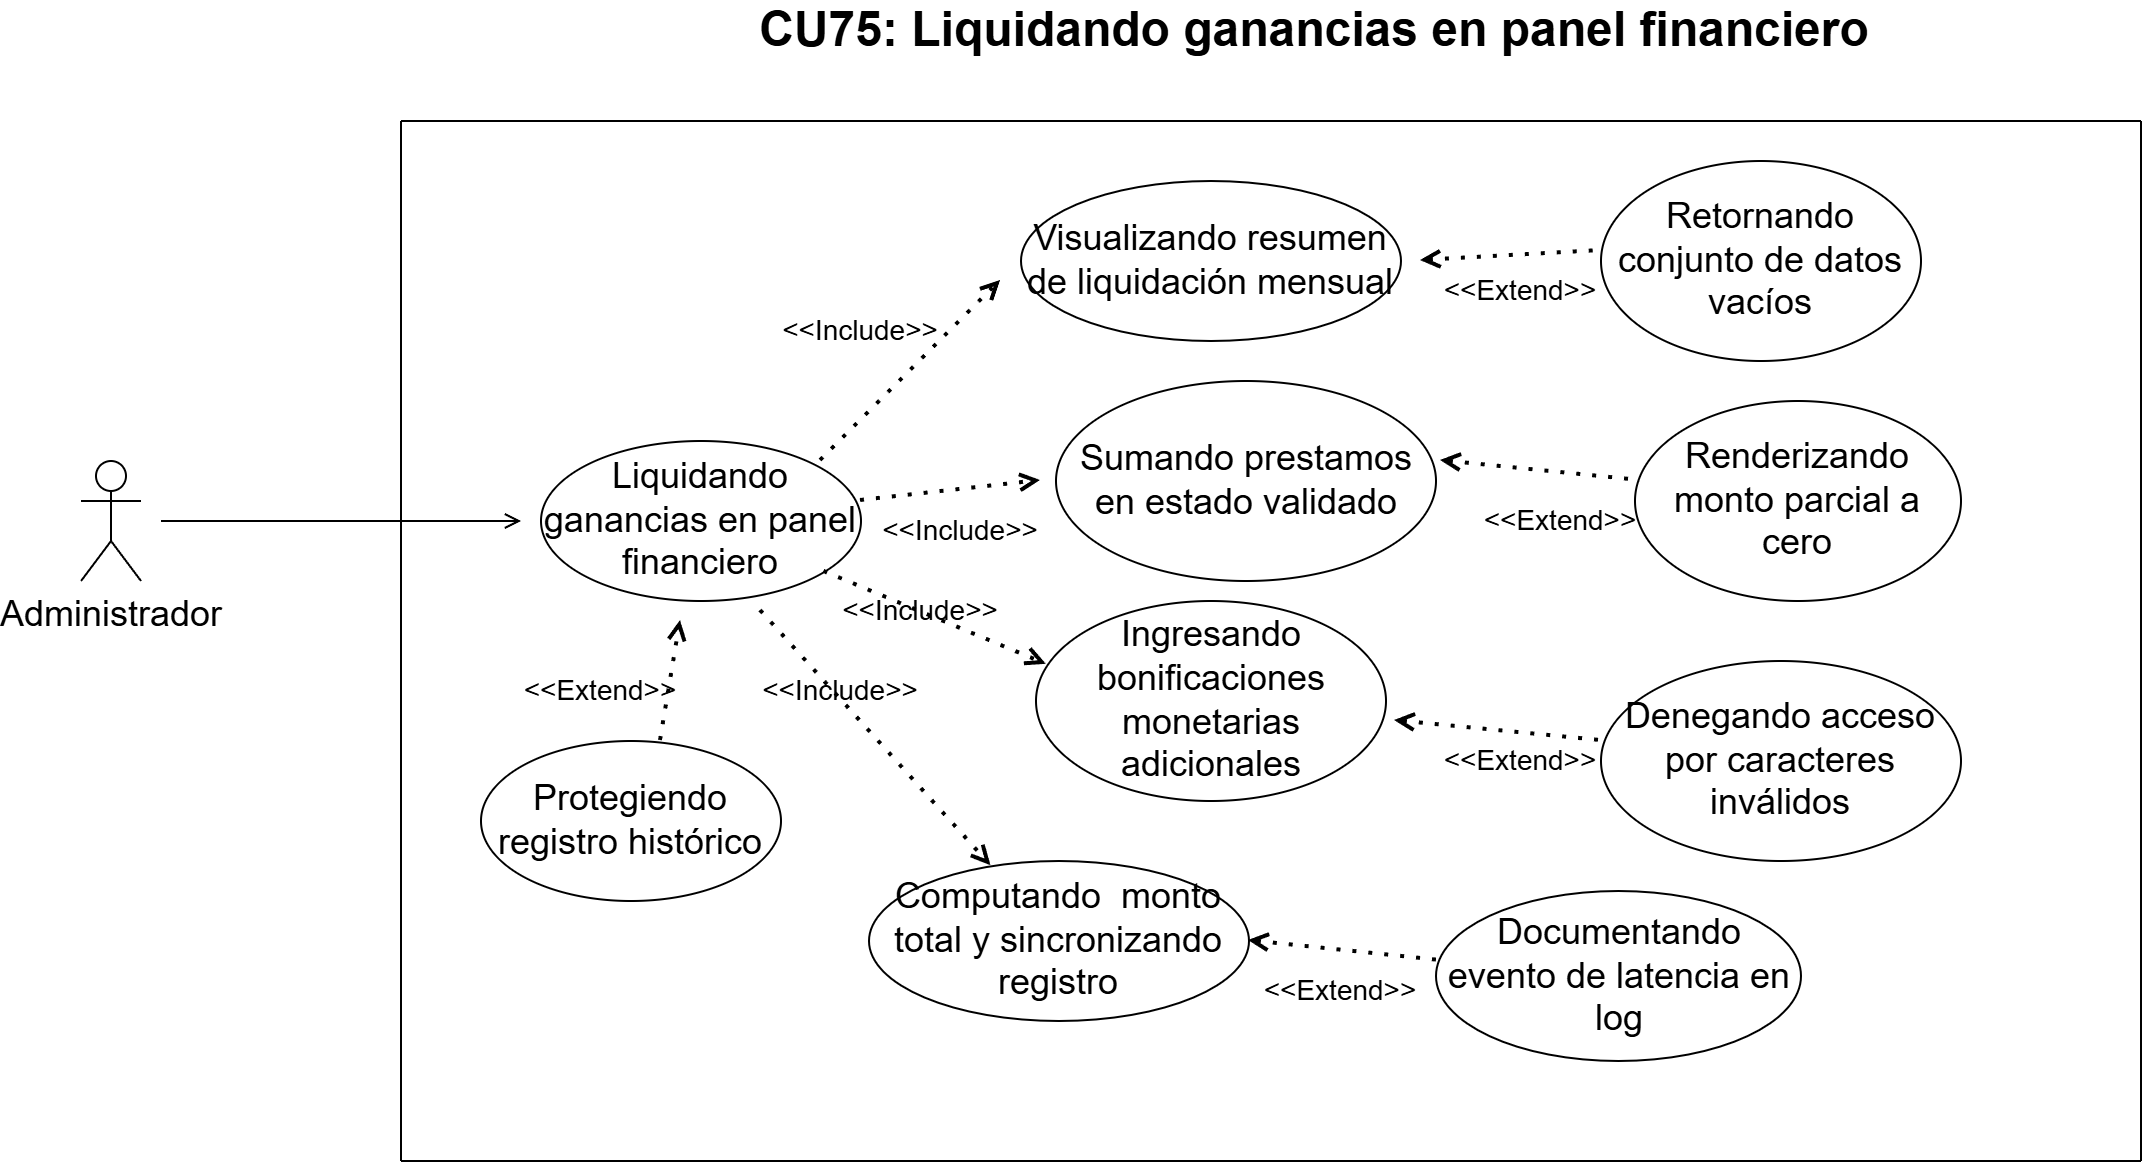

The diagram above was exported from draw.io. Its source (the exported page's mxGraphModel, read from the mxfile embedded in the PNG):
<mxGraphModel dx="2233" dy="826" grid="1" gridSize="10" guides="1" tooltips="1" connect="1" arrows="1" fold="1" page="1" pageScale="1" pageWidth="827" pageHeight="1169" math="0" shadow="0">
  <root>
    <mxCell id="0" />
    <mxCell id="1" parent="0" />
    <mxCell id="5RqK-v8H7EJVGBp4BldB-1" parent="1" style="text;html=1;whiteSpace=wrap;strokeColor=none;fillColor=none;align=center;verticalAlign=middle;rounded=0;" value="&lt;span id=&quot;docs-internal-guid-5c6d8503-7fff-3bb2-4f8a-465e76e33b10&quot;&gt;&lt;span style=&quot;font-family: Arial, sans-serif; color: rgb(0, 0, 0); background-color: transparent; font-weight: 700; font-variant-numeric: normal; font-variant-east-asian: normal; font-variant-alternates: normal; font-variant-position: normal; font-variant-emoji: normal; vertical-align: baseline; white-space-collapse: preserve;&quot;&gt;&lt;font style=&quot;font-size: 24px;&quot;&gt;CU75: Liquidando ganancias en panel financiero&lt;/font&gt;&lt;/span&gt;&lt;/span&gt;" vertex="1">
      <mxGeometry height="30" width="606" x="-276" y="120" as="geometry" />
    </mxCell>
    <mxCell id="17w-QAkFoWpEgY4enirs-1" parent="1" style="shape=umlActor;verticalLabelPosition=bottom;verticalAlign=top;html=1;outlineConnect=0;" value="&lt;font style=&quot;font-size: 18px;&quot;&gt;Administrador&lt;/font&gt;" vertex="1">
      <mxGeometry height="60" width="30" x="-590" y="350" as="geometry" />
    </mxCell>
    <mxCell id="17w-QAkFoWpEgY4enirs-2" edge="1" parent="1" style="endArrow=none;html=1;rounded=0;" value="">
      <mxGeometry height="50" relative="1" width="50" as="geometry">
        <mxPoint x="-430" y="700" as="sourcePoint" />
        <mxPoint x="440" y="700" as="targetPoint" />
      </mxGeometry>
    </mxCell>
    <mxCell id="17w-QAkFoWpEgY4enirs-3" edge="1" parent="1" style="endArrow=none;html=1;rounded=0;" value="">
      <mxGeometry height="50" relative="1" width="50" as="geometry">
        <mxPoint x="-430" y="180" as="sourcePoint" />
        <mxPoint x="440" y="180" as="targetPoint" />
      </mxGeometry>
    </mxCell>
    <mxCell id="17w-QAkFoWpEgY4enirs-4" edge="1" parent="1" style="endArrow=none;html=1;rounded=0;" value="">
      <mxGeometry height="50" relative="1" width="50" as="geometry">
        <mxPoint x="-430" y="180" as="sourcePoint" />
        <mxPoint x="-430" y="700" as="targetPoint" />
      </mxGeometry>
    </mxCell>
    <mxCell id="17w-QAkFoWpEgY4enirs-5" edge="1" parent="1" style="endArrow=none;html=1;rounded=0;" value="">
      <mxGeometry height="50" relative="1" width="50" as="geometry">
        <mxPoint x="440" y="180" as="sourcePoint" />
        <mxPoint x="440" y="700" as="targetPoint" />
      </mxGeometry>
    </mxCell>
    <mxCell id="17w-QAkFoWpEgY4enirs-6" edge="1" parent="1" style="endArrow=open;html=1;rounded=0;endFill=0;" value="">
      <mxGeometry height="50" relative="1" width="50" as="geometry">
        <mxPoint x="-550" y="380" as="sourcePoint" />
        <mxPoint x="-370" y="380" as="targetPoint" />
      </mxGeometry>
    </mxCell>
    <mxCell id="17w-QAkFoWpEgY4enirs-7" parent="1" style="ellipse;whiteSpace=wrap;html=1;" value="&lt;font style=&quot;font-size: 18px;&quot;&gt;Liquidando ganancias en panel financiero&lt;/font&gt;" vertex="1">
      <mxGeometry height="80" width="160" x="-360" y="340" as="geometry" />
    </mxCell>
    <mxCell id="17w-QAkFoWpEgY4enirs-8" edge="1" parent="1" style="endArrow=open;dashed=1;html=1;dashPattern=1 3;strokeWidth=2;rounded=0;endFill=0;" value="">
      <mxGeometry height="50" relative="1" width="50" as="geometry">
        <mxPoint x="-220" y="350" as="sourcePoint" />
        <mxPoint x="-130" y="260" as="targetPoint" />
      </mxGeometry>
    </mxCell>
    <mxCell id="17w-QAkFoWpEgY4enirs-9" edge="1" parent="1" source="17w-QAkFoWpEgY4enirs-7" style="endArrow=open;dashed=1;html=1;dashPattern=1 3;strokeWidth=2;rounded=0;endFill=0;exitX=1;exitY=0.375;exitDx=0;exitDy=0;exitPerimeter=0;" value="">
      <mxGeometry height="50" relative="1" width="50" as="geometry">
        <mxPoint x="-180" y="370" as="sourcePoint" />
        <mxPoint x="-110" y="360" as="targetPoint" />
      </mxGeometry>
    </mxCell>
    <mxCell id="17w-QAkFoWpEgY4enirs-10" edge="1" parent="1" source="17w-QAkFoWpEgY4enirs-7" style="endArrow=open;dashed=1;html=1;dashPattern=1 3;strokeWidth=2;rounded=0;endFill=0;entryX=0.031;entryY=0.319;entryDx=0;entryDy=0;entryPerimeter=0;" target="17w-QAkFoWpEgY4enirs-19" value="">
      <mxGeometry height="50" relative="1" width="50" as="geometry">
        <mxPoint x="-180" y="409" as="sourcePoint" />
        <mxPoint x="-110" y="440" as="targetPoint" />
      </mxGeometry>
    </mxCell>
    <mxCell id="17w-QAkFoWpEgY4enirs-11" edge="1" parent="1" style="endArrow=open;dashed=1;html=1;dashPattern=1 3;strokeWidth=2;rounded=0;endFill=0;" target="17w-QAkFoWpEgY4enirs-16" value="">
      <mxGeometry height="50" relative="1" width="50" as="geometry">
        <mxPoint x="-250" y="425" as="sourcePoint" />
        <mxPoint x="-170" y="515" as="targetPoint" />
      </mxGeometry>
    </mxCell>
    <mxCell id="17w-QAkFoWpEgY4enirs-12" edge="1" parent="1" style="endArrow=open;dashed=1;html=1;dashPattern=1 3;strokeWidth=2;rounded=0;endFill=0;" value="">
      <mxGeometry height="50" relative="1" width="50" as="geometry">
        <mxPoint x="-300" y="490" as="sourcePoint" />
        <mxPoint x="-290" y="430" as="targetPoint" />
      </mxGeometry>
    </mxCell>
    <mxCell id="17w-QAkFoWpEgY4enirs-13" parent="1" style="ellipse;whiteSpace=wrap;html=1;" value="&lt;font style=&quot;font-size: 18px;&quot;&gt;Protegiendo registro histórico&lt;/font&gt;" vertex="1">
      <mxGeometry height="80" width="150" x="-390" y="490" as="geometry" />
    </mxCell>
    <mxCell id="17w-QAkFoWpEgY4enirs-14" parent="1" style="ellipse;whiteSpace=wrap;html=1;" value="&lt;font style=&quot;font-size: 18px;&quot;&gt;Visualizando resumen de liquidación mensual&lt;/font&gt;" vertex="1">
      <mxGeometry height="80" width="190" x="-120" y="210" as="geometry" />
    </mxCell>
    <mxCell id="17w-QAkFoWpEgY4enirs-15" parent="1" style="ellipse;whiteSpace=wrap;html=1;" value="&lt;font style=&quot;font-size: 18px;&quot;&gt;Sumando prestamos en estado validado&lt;/font&gt;" vertex="1">
      <mxGeometry height="100" width="190" x="-102.5" y="310" as="geometry" />
    </mxCell>
    <mxCell id="17w-QAkFoWpEgY4enirs-16" parent="1" style="ellipse;whiteSpace=wrap;html=1;" value="&lt;font style=&quot;font-size: 18px;&quot;&gt;Computando&amp;nbsp; monto total y sincronizando registro&lt;/font&gt;" vertex="1">
      <mxGeometry height="80" width="190" x="-196" y="550" as="geometry" />
    </mxCell>
    <mxCell id="17w-QAkFoWpEgY4enirs-17" parent="1" style="ellipse;whiteSpace=wrap;html=1;" value="&lt;font style=&quot;font-size: 18px;&quot;&gt;Denegando acceso por caracteres inválidos&lt;/font&gt;" vertex="1">
      <mxGeometry height="100" width="180" x="170" y="450" as="geometry" />
    </mxCell>
    <mxCell id="17w-QAkFoWpEgY4enirs-18" parent="1" style="ellipse;whiteSpace=wrap;html=1;" value="&lt;font style=&quot;font-size: 18px;&quot;&gt;Renderizando monto parcial a cero&lt;/font&gt;" vertex="1">
      <mxGeometry height="100" width="163" x="187" y="320" as="geometry" />
    </mxCell>
    <mxCell id="17w-QAkFoWpEgY4enirs-19" parent="1" style="ellipse;whiteSpace=wrap;html=1;" value="&lt;font style=&quot;font-size: 18px;&quot;&gt;Ingresando bonificaciones monetarias adicionales&lt;/font&gt;" vertex="1">
      <mxGeometry height="100" width="175" x="-112.5" y="420" as="geometry" />
    </mxCell>
    <mxCell id="17w-QAkFoWpEgY4enirs-20" parent="1" style="ellipse;whiteSpace=wrap;html=1;" value="&lt;font style=&quot;font-size: 18px;&quot;&gt;Retornando conjunto de datos vacíos&lt;/font&gt;" vertex="1">
      <mxGeometry height="100" width="160" x="170" y="200" as="geometry" />
    </mxCell>
    <mxCell id="17w-QAkFoWpEgY4enirs-21" parent="1" style="ellipse;whiteSpace=wrap;html=1;" value="&lt;font style=&quot;font-size: 18px;&quot;&gt;Documentando evento de latencia en log&lt;/font&gt;" vertex="1">
      <mxGeometry height="85" width="182.5" x="87.5" y="565" as="geometry" />
    </mxCell>
    <mxCell id="17w-QAkFoWpEgY4enirs-22" edge="1" parent="1" style="endArrow=none;dashed=1;html=1;dashPattern=1 3;strokeWidth=2;rounded=0;startArrow=open;startFill=0;" value="">
      <mxGeometry height="50" relative="1" width="50" as="geometry">
        <mxPoint x="90" y="350" as="sourcePoint" />
        <mxPoint x="190" y="360" as="targetPoint" />
      </mxGeometry>
    </mxCell>
    <mxCell id="17w-QAkFoWpEgY4enirs-23" edge="1" parent="1" style="endArrow=none;dashed=1;html=1;dashPattern=1 3;strokeWidth=2;rounded=0;startArrow=open;startFill=0;" value="">
      <mxGeometry height="50" relative="1" width="50" as="geometry">
        <mxPoint x="80" y="250" as="sourcePoint" />
        <mxPoint x="170" y="245" as="targetPoint" />
      </mxGeometry>
    </mxCell>
    <mxCell id="17w-QAkFoWpEgY4enirs-24" edge="1" parent="1" style="endArrow=none;dashed=1;html=1;dashPattern=1 3;strokeWidth=2;rounded=0;startArrow=open;startFill=0;" value="">
      <mxGeometry height="50" relative="1" width="50" as="geometry">
        <mxPoint x="67" y="480" as="sourcePoint" />
        <mxPoint x="170" y="490" as="targetPoint" />
      </mxGeometry>
    </mxCell>
    <mxCell id="17w-QAkFoWpEgY4enirs-25" edge="1" parent="1" source="17w-QAkFoWpEgY4enirs-16" style="endArrow=none;dashed=1;html=1;dashPattern=1 3;strokeWidth=2;rounded=0;startArrow=open;startFill=0;exitX=1;exitY=0.5;exitDx=0;exitDy=0;" value="">
      <mxGeometry height="50" relative="1" width="50" as="geometry">
        <mxPoint x="10" y="580" as="sourcePoint" />
        <mxPoint x="90" y="600" as="targetPoint" />
      </mxGeometry>
    </mxCell>
    <mxCell id="17w-QAkFoWpEgY4enirs-26" parent="1" style="text;html=1;whiteSpace=wrap;strokeColor=none;fillColor=none;align=center;verticalAlign=middle;rounded=0;" value="&lt;font style=&quot;font-size: 14px;&quot;&gt;&amp;lt;&amp;lt;Include&amp;gt;&amp;gt;&lt;/font&gt;" vertex="1">
      <mxGeometry height="30" width="60" x="-240" y="450" as="geometry" />
    </mxCell>
    <mxCell id="17w-QAkFoWpEgY4enirs-27" parent="1" style="text;html=1;whiteSpace=wrap;strokeColor=none;fillColor=none;align=center;verticalAlign=middle;rounded=0;" value="&lt;font style=&quot;font-size: 14px;&quot;&gt;&amp;lt;&amp;lt;Include&amp;gt;&amp;gt;&lt;/font&gt;" vertex="1">
      <mxGeometry height="30" width="60" x="-180" y="370" as="geometry" />
    </mxCell>
    <mxCell id="17w-QAkFoWpEgY4enirs-28" parent="1" style="text;html=1;whiteSpace=wrap;strokeColor=none;fillColor=none;align=center;verticalAlign=middle;rounded=0;" value="&lt;font style=&quot;font-size: 14px;&quot;&gt;&amp;lt;&amp;lt;Include&amp;gt;&amp;gt;&lt;/font&gt;" vertex="1">
      <mxGeometry height="30" width="60" x="-200" y="410" as="geometry" />
    </mxCell>
    <mxCell id="17w-QAkFoWpEgY4enirs-29" parent="1" style="text;html=1;whiteSpace=wrap;strokeColor=none;fillColor=none;align=center;verticalAlign=middle;rounded=0;" value="&lt;font style=&quot;font-size: 14px;&quot;&gt;&amp;lt;&amp;lt;Include&amp;gt;&amp;gt;&lt;/font&gt;" vertex="1">
      <mxGeometry height="30" width="60" x="-230" y="270" as="geometry" />
    </mxCell>
    <mxCell id="17w-QAkFoWpEgY4enirs-30" parent="1" style="text;html=1;whiteSpace=wrap;strokeColor=none;fillColor=none;align=center;verticalAlign=middle;rounded=0;" value="&lt;font style=&quot;font-size: 14px;&quot;&gt;&amp;lt;&amp;lt;Extend&amp;gt;&amp;gt;&lt;/font&gt;" vertex="1">
      <mxGeometry height="30" width="60" x="100" y="250" as="geometry" />
    </mxCell>
    <mxCell id="17w-QAkFoWpEgY4enirs-31" parent="1" style="text;html=1;whiteSpace=wrap;strokeColor=none;fillColor=none;align=center;verticalAlign=middle;rounded=0;" value="&lt;font style=&quot;font-size: 14px;&quot;&gt;&amp;lt;&amp;lt;Extend&amp;gt;&amp;gt;&lt;/font&gt;" vertex="1">
      <mxGeometry height="30" width="60" x="-360" y="450" as="geometry" />
    </mxCell>
    <mxCell id="17w-QAkFoWpEgY4enirs-32" parent="1" style="text;html=1;whiteSpace=wrap;strokeColor=none;fillColor=none;align=center;verticalAlign=middle;rounded=0;" value="&lt;font style=&quot;font-size: 14px;&quot;&gt;&amp;lt;&amp;lt;Extend&amp;gt;&amp;gt;&lt;/font&gt;" vertex="1">
      <mxGeometry height="30" width="60" x="10" y="600" as="geometry" />
    </mxCell>
    <mxCell id="17w-QAkFoWpEgY4enirs-33" parent="1" style="text;html=1;whiteSpace=wrap;strokeColor=none;fillColor=none;align=center;verticalAlign=middle;rounded=0;" value="&lt;font style=&quot;font-size: 14px;&quot;&gt;&amp;lt;&amp;lt;Extend&amp;gt;&amp;gt;&lt;/font&gt;" vertex="1">
      <mxGeometry height="30" width="60" x="100" y="485" as="geometry" />
    </mxCell>
    <mxCell id="17w-QAkFoWpEgY4enirs-34" parent="1" style="text;html=1;whiteSpace=wrap;strokeColor=none;fillColor=none;align=center;verticalAlign=middle;rounded=0;" value="&lt;font style=&quot;font-size: 14px;&quot;&gt;&amp;lt;&amp;lt;Extend&amp;gt;&amp;gt;&lt;/font&gt;" vertex="1">
      <mxGeometry height="30" width="60" x="120" y="365" as="geometry" />
    </mxCell>
  </root>
</mxGraphModel>